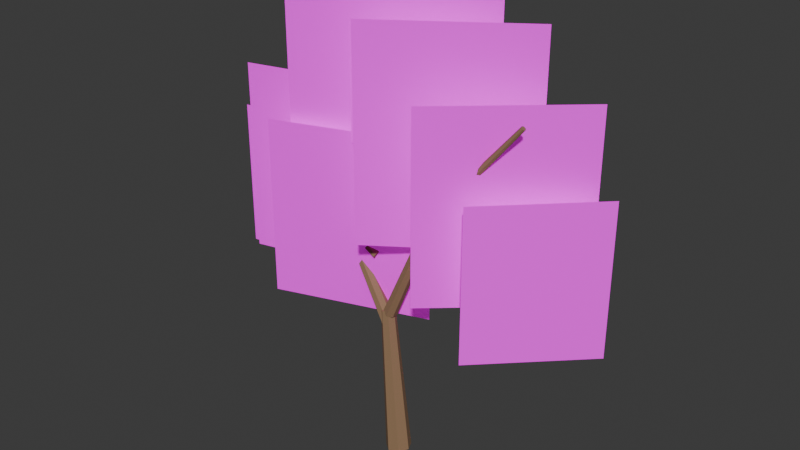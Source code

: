 # Source: TREE_EUCALYPTUS_COASTAL_002_2.0.0_GAMEPLAY.blend  (saved by Blender 5.2.44; exported with 4.5.12 LTS)
import bpy
from mathutils import Matrix  # noqa: F401  (used for matrix-valued properties, if any)

bpy.ops.wm.read_factory_settings(use_empty=True)
scene = bpy.context.scene
scene.name = 'Scene'

# ---- collections
col_collection = bpy.data.collections.new('Collection'); scene.collection.children.link(col_collection)

# ---- images (referenced by path relative to the original .blend; pixels are not part of the script)
import os
ASSET_DIR = os.environ.get("B2B_ASSET_DIR", "")  # directory of the original .blend (textures are referenced by path, not embedded)
HERE = os.path.dirname(os.path.abspath(__file__))  # packed textures are extracted next to this script under _unpacked/

def load_image(name, relpath, width, height, colorspace="sRGB"):
    """Load a texture the original file referenced (path relative to the .blend, or extracted next to this script)."""
    p = next((c for c in (os.path.join(HERE, relpath), os.path.join(ASSET_DIR, relpath)) if relpath and os.path.exists(c)), "")
    if p:
        img = bpy.data.images.load(p, check_existing=True)
        img.name = name
    else:  # same state as the original file: an image datablock whose file is absent (Cycles renders it pink)
        img = bpy.data.images.new(name, width, height)
        img.source = "FILE"
        img.filepath = "//" + (relpath or name)
    img.colorspace_settings.name = colorspace
    return img
img_eucalyptus_foliage_cluster_atlas_v2_clean_png = load_image('EUCALYPTUS_FOLIAGE_CLUSTER_ATLAS_V2_CLEAN.png', 'EUCALYPTUS_FOLIAGE_CLUSTER_ATLAS_V2_CLEAN.png', 1024, 1024, 'sRGB')

# ---- materials (node trees are filled in below, after node groups)
mat_gg_mat_tree_bark_shared_001 = bpy.data.materials.new('GG_MAT_TREE_BARK_SHARED.001')
mat_gg_mat_foliage_rich_raster_v2_001 = bpy.data.materials.new('GG_MAT_FOLIAGE_RICH_RASTER_V2.001')

# ---- material node trees
mat_gg_mat_tree_bark_shared_001.use_nodes = True; mat_gg_mat_tree_bark_shared_001.node_tree.nodes.clear()
_N = mat_gg_mat_tree_bark_shared_001.node_tree.nodes; _L = mat_gg_mat_tree_bark_shared_001.node_tree.links
n0 = _N.new('ShaderNodeBsdfPrincipled'); n0.name = 'Principled BSDF'; n0.location = (-200, 100)
n0.inputs[0].default_value = (0.28, 0.17, 0.09, 1.0)
n0.inputs[2].default_value = 0.8
n0.inputs[10].default_value = 0.005
n1 = _N.new('ShaderNodeOutputMaterial'); n1.name = 'Material Output'; n1.location = (200, 100)
_L.new(n0.outputs[0], n1.inputs[0])
n1.is_active_output = True
mat_gg_mat_foliage_rich_raster_v2_001.use_nodes = True; mat_gg_mat_foliage_rich_raster_v2_001.node_tree.nodes.clear()
_N = mat_gg_mat_foliage_rich_raster_v2_001.node_tree.nodes; _L = mat_gg_mat_foliage_rich_raster_v2_001.node_tree.links
n0 = _N.new('ShaderNodeOutputMaterial'); n0.name = 'Material Output'; n0.location = (0, 0)
n1 = _N.new('ShaderNodeBsdfPrincipled'); n1.name = 'Principled BSDF'; n1.location = (0, 0)
n1.inputs[2].default_value = 0.85
n1.inputs[10].default_value = 0.005
n1.inputs[28].default_value = 0.18
n2 = _N.new('ShaderNodeTexImage'); n2.name = 'Image Texture'; n2.location = (0, 0)
n2.image = img_eucalyptus_foliage_cluster_atlas_v2_clean_png
_L.new(n2.outputs[0], n1.inputs[0])
_L.new(n2.outputs[0], n1.inputs[27])
_L.new(n2.outputs[1], n1.inputs[4])
_L.new(n1.outputs[0], n0.inputs[0])
n0.is_active_output = True

# ---- world
world_world = bpy.data.worlds.new('World'); scene.world = world_world
world_world.use_nodes = True; world_world.node_tree.nodes.clear()
_N = world_world.node_tree.nodes; _L = world_world.node_tree.links
n0 = _N.new('ShaderNodeOutputWorld'); n0.name = 'World Output'; n0.location = (200, 100)
n1 = _N.new('ShaderNodeBackground'); n1.name = 'Background'; n1.location = (-200, 100)
n1.inputs[0].default_value = (0.05088, 0.05088, 0.05088, 1.0)
_L.new(n1.outputs[0], n0.inputs[0])
n0.is_active_output = True
world_world.color = (0.05088, 0.05088, 0.05088)
world_world.sun_shadow_jitter_overblur = 0.0

# ---- meshes
me_cone_005 = bpy.data.meshes.new('Cone.005')
me_cone_005.from_pydata([(0.0, 0.25, -1.505), (0.0, 0.14, 1.505), (0.1955, 0.1559, -1.505), (0.1095, 0.08729, 1.505), (0.2437, -0.05563, -1.505), (0.1365, -0.03115, 1.505), (0.1085, -0.2252, -1.505), (0.06074, -0.1261, 1.505), (-0.1085, -0.2252, -1.505), (-0.06074, -0.1261, 1.505), (-0.2437, -0.05563, -1.505), (-0.1365, -0.03115, 1.505), (-0.1955, 0.1559, -1.505), (-0.1095, 0.08729, 1.505)], [], [(0, 1, 3, 2), (2, 3, 5, 4), (4, 5, 7, 6), (6, 7, 9, 8), (8, 9, 11, 10), (3, 1, 13, 11, 9, 7, 5), (10, 11, 13, 12), (12, 13, 1, 0), (0, 2, 4, 6, 8, 10, 12)])
_uv = me_cone_005.uv_layers.new(name='UVMap')
_uv.uv.foreach_set('vector', [1.0, 0.5, 1.0, 1.0, 0.8571, 1.0, 0.8571, 0.5, 0.8571, 0.5, 0.8571, 1.0, 0.7143, 1.0, 0.7143, 0.5, 0.7143, 0.5, 0.7143, 1.0, 0.5714, 1.0, 0.5714, 0.5, 0.5714, 0.5, 0.5714, 1.0, 0.4286, 1.0, 0.4286, 0.5, 0.4286, 0.5, 0.4286, 1.0, 0.2857, 1.0, 0.2857, 0.5, 0.4376, 0.3996, 0.25, 0.49, 0.06236, 0.3996, 0.01602, 0.1966, 0.1459, 0.03377, 0.3541, 0.03377, 0.484, 0.1966, 0.2857, 0.5, 0.2857, 1.0, 0.1429, 1.0, 0.1429, 0.5, 0.1429, 0.5, 0.1429, 1.0, 2.98e-08, 1.0, 2.98e-08, 0.5, 0.75, 0.49, 0.9376, 0.3996, 0.984, 0.1966, 0.8541, 0.03377, 0.6459, 0.03377, 0.516, 0.1966, 0.5624, 0.3996])
me_cone_005.materials.append(mat_gg_mat_tree_bark_shared_001)
me_cone_005.update()
me_cone_006 = bpy.data.meshes.new('Cone.006')
me_cone_006.from_pydata([(0.0, 0.14, -1.668), (0.0, 0.0784, 1.668), (0.1095, 0.08729, -1.668), (0.0613, 0.04888, 1.668), (0.1365, -0.03115, -1.668), (0.07643, -0.01745, 1.668), (0.06074, -0.1261, -1.668), (0.03402, -0.07064, 1.668), (-0.06074, -0.1261, -1.668), (-0.03402, -0.07064, 1.668), (-0.1365, -0.03115, -1.668), (-0.07643, -0.01745, 1.668), (-0.1095, 0.08729, -1.668), (-0.0613, 0.04888, 1.668)], [], [(0, 1, 3, 2), (2, 3, 5, 4), (4, 5, 7, 6), (6, 7, 9, 8), (8, 9, 11, 10), (3, 1, 13, 11, 9, 7, 5), (10, 11, 13, 12), (12, 13, 1, 0), (0, 2, 4, 6, 8, 10, 12)])
_uv = me_cone_006.uv_layers.new(name='UVMap')
_uv.uv.foreach_set('vector', [1.0, 0.5, 1.0, 1.0, 0.8571, 1.0, 0.8571, 0.5, 0.8571, 0.5, 0.8571, 1.0, 0.7143, 1.0, 0.7143, 0.5, 0.7143, 0.5, 0.7143, 1.0, 0.5714, 1.0, 0.5714, 0.5, 0.5714, 0.5, 0.5714, 1.0, 0.4286, 1.0, 0.4286, 0.5, 0.4286, 0.5, 0.4286, 1.0, 0.2857, 1.0, 0.2857, 0.5, 0.4376, 0.3996, 0.25, 0.49, 0.06236, 0.3996, 0.01602, 0.1966, 0.1459, 0.03377, 0.3541, 0.03377, 0.484, 0.1966, 0.2857, 0.5, 0.2857, 1.0, 0.1429, 1.0, 0.1429, 0.5, 0.1429, 0.5, 0.1429, 1.0, 2.98e-08, 1.0, 2.98e-08, 0.5, 0.75, 0.49, 0.9376, 0.3996, 0.984, 0.1966, 0.8541, 0.03377, 0.6459, 0.03377, 0.516, 0.1966, 0.5624, 0.3996])
me_cone_006.materials.append(mat_gg_mat_tree_bark_shared_001)
me_cone_006.update()
me_cone_007 = bpy.data.meshes.new('Cone.007')
me_cone_007.from_pydata([(0.0, 0.14, -1.72), (0.0, 0.0784, 1.72), (0.1095, 0.08729, -1.72), (0.0613, 0.04888, 1.72), (0.1365, -0.03115, -1.72), (0.07643, -0.01745, 1.72), (0.06074, -0.1261, -1.72), (0.03402, -0.07064, 1.72), (-0.06074, -0.1261, -1.72), (-0.03402, -0.07064, 1.72), (-0.1365, -0.03115, -1.72), (-0.07643, -0.01745, 1.72), (-0.1095, 0.08729, -1.72), (-0.0613, 0.04888, 1.72)], [], [(0, 1, 3, 2), (2, 3, 5, 4), (4, 5, 7, 6), (6, 7, 9, 8), (8, 9, 11, 10), (3, 1, 13, 11, 9, 7, 5), (10, 11, 13, 12), (12, 13, 1, 0), (0, 2, 4, 6, 8, 10, 12)])
_uv = me_cone_007.uv_layers.new(name='UVMap')
_uv.uv.foreach_set('vector', [1.0, 0.5, 1.0, 1.0, 0.8571, 1.0, 0.8571, 0.5, 0.8571, 0.5, 0.8571, 1.0, 0.7143, 1.0, 0.7143, 0.5, 0.7143, 0.5, 0.7143, 1.0, 0.5714, 1.0, 0.5714, 0.5, 0.5714, 0.5, 0.5714, 1.0, 0.4286, 1.0, 0.4286, 0.5, 0.4286, 0.5, 0.4286, 1.0, 0.2857, 1.0, 0.2857, 0.5, 0.4376, 0.3996, 0.25, 0.49, 0.06236, 0.3996, 0.01602, 0.1966, 0.1459, 0.03377, 0.3541, 0.03377, 0.484, 0.1966, 0.2857, 0.5, 0.2857, 1.0, 0.1429, 1.0, 0.1429, 0.5, 0.1429, 0.5, 0.1429, 1.0, 2.98e-08, 1.0, 2.98e-08, 0.5, 0.75, 0.49, 0.9376, 0.3996, 0.984, 0.1966, 0.8541, 0.03377, 0.6459, 0.03377, 0.516, 0.1966, 0.5624, 0.3996])
me_cone_007.materials.append(mat_gg_mat_tree_bark_shared_001)
me_cone_007.update()
me_cone_008 = bpy.data.meshes.new('Cone.008')
me_cone_008.from_pydata([(0.0, 0.08, -1.068), (0.0, 0.0448, 1.068), (0.06255, 0.04988, -1.068), (0.03503, 0.02793, 1.068), (0.07799, -0.0178, -1.068), (0.04368, -0.009969, 1.068), (0.03471, -0.07208, -1.068), (0.01944, -0.04036, 1.068), (-0.03471, -0.07208, -1.068), (-0.01944, -0.04036, 1.068), (-0.07799, -0.0178, -1.068), (-0.04368, -0.009969, 1.068), (-0.06255, 0.04988, -1.068), (-0.03503, 0.02793, 1.068)], [], [(0, 1, 3, 2), (2, 3, 5, 4), (4, 5, 7, 6), (6, 7, 9, 8), (8, 9, 11, 10), (3, 1, 13, 11, 9, 7, 5), (10, 11, 13, 12), (12, 13, 1, 0), (0, 2, 4, 6, 8, 10, 12)])
_uv = me_cone_008.uv_layers.new(name='UVMap')
_uv.uv.foreach_set('vector', [1.0, 0.5, 1.0, 1.0, 0.8571, 1.0, 0.8571, 0.5, 0.8571, 0.5, 0.8571, 1.0, 0.7143, 1.0, 0.7143, 0.5, 0.7143, 0.5, 0.7143, 1.0, 0.5714, 1.0, 0.5714, 0.5, 0.5714, 0.5, 0.5714, 1.0, 0.4286, 1.0, 0.4286, 0.5, 0.4286, 0.5, 0.4286, 1.0, 0.2857, 1.0, 0.2857, 0.5, 0.4376, 0.3996, 0.25, 0.49, 0.06236, 0.3996, 0.01602, 0.1966, 0.1459, 0.03377, 0.3541, 0.03377, 0.484, 0.1966, 0.2857, 0.5, 0.2857, 1.0, 0.1429, 1.0, 0.1429, 0.5, 0.1429, 0.5, 0.1429, 1.0, 2.98e-08, 1.0, 2.98e-08, 0.5, 0.75, 0.49, 0.9376, 0.3996, 0.984, 0.1966, 0.8541, 0.03377, 0.6459, 0.03377, 0.516, 0.1966, 0.5624, 0.3996])
me_cone_008.materials.append(mat_gg_mat_tree_bark_shared_001)
me_cone_008.update()
me_cone_009 = bpy.data.meshes.new('Cone.009')
me_cone_009.from_pydata([(0.0, 0.09, -1.164), (0.0, 0.0504, 1.164), (0.07036, 0.05611, -1.164), (0.0394, 0.03142, 1.164), (0.08774, -0.02003, -1.164), (0.04914, -0.01122, 1.164), (0.03905, -0.08109, -1.164), (0.02187, -0.04541, 1.164), (-0.03905, -0.08109, -1.164), (-0.02187, -0.04541, 1.164), (-0.08774, -0.02003, -1.164), (-0.04914, -0.01122, 1.164), (-0.07036, 0.05611, -1.164), (-0.0394, 0.03142, 1.164)], [], [(0, 1, 3, 2), (2, 3, 5, 4), (4, 5, 7, 6), (6, 7, 9, 8), (8, 9, 11, 10), (3, 1, 13, 11, 9, 7, 5), (10, 11, 13, 12), (12, 13, 1, 0), (0, 2, 4, 6, 8, 10, 12)])
_uv = me_cone_009.uv_layers.new(name='UVMap')
_uv.uv.foreach_set('vector', [1.0, 0.5, 1.0, 1.0, 0.8571, 1.0, 0.8571, 0.5, 0.8571, 0.5, 0.8571, 1.0, 0.7143, 1.0, 0.7143, 0.5, 0.7143, 0.5, 0.7143, 1.0, 0.5714, 1.0, 0.5714, 0.5, 0.5714, 0.5, 0.5714, 1.0, 0.4286, 1.0, 0.4286, 0.5, 0.4286, 0.5, 0.4286, 1.0, 0.2857, 1.0, 0.2857, 0.5, 0.4376, 0.3996, 0.25, 0.49, 0.06236, 0.3996, 0.01602, 0.1966, 0.1459, 0.03377, 0.3541, 0.03377, 0.484, 0.1966, 0.2857, 0.5, 0.2857, 1.0, 0.1429, 1.0, 0.1429, 0.5, 0.1429, 0.5, 0.1429, 1.0, 2.98e-08, 1.0, 2.98e-08, 0.5, 0.75, 0.49, 0.9376, 0.3996, 0.984, 0.1966, 0.8541, 0.03377, 0.6459, 0.03377, 0.516, 0.1966, 0.5624, 0.3996])
me_cone_009.materials.append(mat_gg_mat_tree_bark_shared_001)
me_cone_009.update()
me_gg_tree_eucalyptus_coastal_002_card_00_mesh_001 = bpy.data.meshes.new('GG_TREE_EUCALYPTUS_COASTAL_002_CARD_00_MESH.001')
me_gg_tree_eucalyptus_coastal_002_card_00_mesh_001.from_pydata([(-1.6, 0.0, -1.875), (1.6, 0.0, -1.875), (1.6, 0.0, 1.875), (-1.6, 0.0, 1.875)], [], [(0, 1, 2, 3)])
_uv = me_gg_tree_eucalyptus_coastal_002_card_00_mesh_001.uv_layers.new(name='UVMap')
_uv.uv.foreach_set('vector', [0.01356, 0.5861, 0.3421, 0.5861, 0.3421, 0.9896, 0.01356, 0.9896])
me_gg_tree_eucalyptus_coastal_002_card_00_mesh_001.materials.append(mat_gg_mat_foliage_rich_raster_v2_001)
me_gg_tree_eucalyptus_coastal_002_card_00_mesh_001.update()
me_gg_tree_eucalyptus_coastal_002_card_01_mesh_001 = bpy.data.meshes.new('GG_TREE_EUCALYPTUS_COASTAL_002_CARD_01_MESH.001')
me_gg_tree_eucalyptus_coastal_002_card_01_mesh_001.from_pydata([(-1.6, 0.0, -2.0), (1.6, 0.0, -2.0), (1.6, 0.0, 2.0), (-1.6, 0.0, 2.0)], [], [(0, 1, 2, 3)])
_uv = me_gg_tree_eucalyptus_coastal_002_card_01_mesh_001.uv_layers.new(name='UVMap')
_uv.uv.foreach_set('vector', [0.3812, 0.5502, 0.6651, 0.5502, 0.6651, 0.9856, 0.3812, 0.9856])
me_gg_tree_eucalyptus_coastal_002_card_01_mesh_001.materials.append(mat_gg_mat_foliage_rich_raster_v2_001)
me_gg_tree_eucalyptus_coastal_002_card_01_mesh_001.update()
me_gg_tree_eucalyptus_coastal_002_card_02_mesh_001 = bpy.data.meshes.new('GG_TREE_EUCALYPTUS_COASTAL_002_CARD_02_MESH.001')
me_gg_tree_eucalyptus_coastal_002_card_02_mesh_001.from_pydata([(-1.575, 0.0, -2.025), (1.575, 0.0, -2.025), (1.575, 0.0, 2.025), (-1.575, 0.0, 2.025)], [], [(0, 1, 2, 3)])
_uv = me_gg_tree_eucalyptus_coastal_002_card_02_mesh_001.uv_layers.new(name='UVMap')
_uv.uv.foreach_set('vector', [0.01356, 0.5861, 0.3421, 0.5861, 0.3421, 0.9896, 0.01356, 0.9896])
me_gg_tree_eucalyptus_coastal_002_card_02_mesh_001.materials.append(mat_gg_mat_foliage_rich_raster_v2_001)
me_gg_tree_eucalyptus_coastal_002_card_02_mesh_001.update()
me_gg_tree_eucalyptus_coastal_002_card_03_mesh_001 = bpy.data.meshes.new('GG_TREE_EUCALYPTUS_COASTAL_002_CARD_03_MESH.001')
me_gg_tree_eucalyptus_coastal_002_card_03_mesh_001.from_pydata([(-1.525, 0.0, -1.825), (1.525, 0.0, -1.825), (1.525, 0.0, 1.825), (-1.525, 0.0, 1.825)], [], [(0, 1, 2, 3)])
_uv = me_gg_tree_eucalyptus_coastal_002_card_03_mesh_001.uv_layers.new(name='UVMap')
_uv.uv.foreach_set('vector', [0.555, 0.01435, 0.7153, 0.01435, 0.7153, 0.3628, 0.555, 0.3628])
me_gg_tree_eucalyptus_coastal_002_card_03_mesh_001.materials.append(mat_gg_mat_foliage_rich_raster_v2_001)
me_gg_tree_eucalyptus_coastal_002_card_03_mesh_001.update()
me_gg_tree_eucalyptus_coastal_002_card_04_mesh_001 = bpy.data.meshes.new('GG_TREE_EUCALYPTUS_COASTAL_002_CARD_04_MESH.001')
me_gg_tree_eucalyptus_coastal_002_card_04_mesh_001.from_pydata([(-1.25, 0.0, -1.5), (1.25, 0.0, -1.5), (1.25, 0.0, 1.5), (-1.25, 0.0, 1.5)], [], [(0, 1, 2, 3)])
_uv = me_gg_tree_eucalyptus_coastal_002_card_04_mesh_001.uv_layers.new(name='UVMap')
_uv.uv.foreach_set('vector', [0.5821, 0.3612, 0.7927, 0.3612, 0.7927, 0.5526, 0.5821, 0.5526])
me_gg_tree_eucalyptus_coastal_002_card_04_mesh_001.materials.append(mat_gg_mat_foliage_rich_raster_v2_001)
me_gg_tree_eucalyptus_coastal_002_card_04_mesh_001.update()
me_gg_tree_eucalyptus_coastal_002_card_05_mesh_001 = bpy.data.meshes.new('GG_TREE_EUCALYPTUS_COASTAL_002_CARD_05_MESH.001')
me_gg_tree_eucalyptus_coastal_002_card_05_mesh_001.from_pydata([(-1.55, 0.0, -1.75), (1.55, 0.0, -1.75), (1.55, 0.0, 1.75), (-1.55, 0.0, 1.75)], [], [(0, 1, 2, 3)])
_uv = me_gg_tree_eucalyptus_coastal_002_card_05_mesh_001.uv_layers.new(name='UVMap')
_uv.uv.foreach_set('vector', [0.02073, 0.01994, 0.5399, 0.01994, 0.5399, 0.3676, 0.02073, 0.3676])
me_gg_tree_eucalyptus_coastal_002_card_05_mesh_001.materials.append(mat_gg_mat_foliage_rich_raster_v2_001)
me_gg_tree_eucalyptus_coastal_002_card_05_mesh_001.update()
me_gg_tree_eucalyptus_coastal_002_card_06_mesh_001 = bpy.data.meshes.new('GG_TREE_EUCALYPTUS_COASTAL_002_CARD_06_MESH.001')
me_gg_tree_eucalyptus_coastal_002_card_06_mesh_001.from_pydata([(-1.225, 0.0, -1.45), (1.225, 0.0, -1.45), (1.225, 0.0, 1.45), (-1.225, 0.0, 1.45)], [], [(0, 1, 2, 3)])
_uv = me_gg_tree_eucalyptus_coastal_002_card_06_mesh_001.uv_layers.new(name='UVMap')
_uv.uv.foreach_set('vector', [0.555, 0.01435, 0.7153, 0.01435, 0.7153, 0.3628, 0.555, 0.3628])
me_gg_tree_eucalyptus_coastal_002_card_06_mesh_001.materials.append(mat_gg_mat_foliage_rich_raster_v2_001)
me_gg_tree_eucalyptus_coastal_002_card_06_mesh_001.update()
me_gg_tree_eucalyptus_coastal_002_card_07_mesh_001 = bpy.data.meshes.new('GG_TREE_EUCALYPTUS_COASTAL_002_CARD_07_MESH.001')
me_gg_tree_eucalyptus_coastal_002_card_07_mesh_001.from_pydata([(-1.275, 0.0, -1.6), (1.275, 0.0, -1.6), (1.275, 0.0, 1.6), (-1.275, 0.0, 1.6)], [], [(0, 1, 2, 3)])
_uv = me_gg_tree_eucalyptus_coastal_002_card_07_mesh_001.uv_layers.new(name='UVMap')
_uv.uv.foreach_set('vector', [0.3812, 0.5502, 0.6651, 0.5502, 0.6651, 0.9856, 0.3812, 0.9856])
me_gg_tree_eucalyptus_coastal_002_card_07_mesh_001.materials.append(mat_gg_mat_foliage_rich_raster_v2_001)
me_gg_tree_eucalyptus_coastal_002_card_07_mesh_001.update()

# ---- objects
ob_gg_tree_eucalyptus_coastal_002_locked_structure_00 = bpy.data.objects.new('GG_TREE_EUCALYPTUS_COASTAL_002_LOCKED_STRUCTURE_00', me_cone_005)
ob_gg_tree_eucalyptus_coastal_002_locked_structure_01 = bpy.data.objects.new('GG_TREE_EUCALYPTUS_COASTAL_002_LOCKED_STRUCTURE_01', me_cone_006)
ob_gg_tree_eucalyptus_coastal_002_locked_structure_02 = bpy.data.objects.new('GG_TREE_EUCALYPTUS_COASTAL_002_LOCKED_STRUCTURE_02', me_cone_007)
ob_gg_tree_eucalyptus_coastal_002_locked_structure_03 = bpy.data.objects.new('GG_TREE_EUCALYPTUS_COASTAL_002_LOCKED_STRUCTURE_03', me_cone_008)
ob_gg_tree_eucalyptus_coastal_002_locked_structure_04 = bpy.data.objects.new('GG_TREE_EUCALYPTUS_COASTAL_002_LOCKED_STRUCTURE_04', me_cone_009)
ob_gg_tree_eucalyptus_coastal_002_card_00 = bpy.data.objects.new('GG_TREE_EUCALYPTUS_COASTAL_002_CARD_00', me_gg_tree_eucalyptus_coastal_002_card_00_mesh_001)
ob_gg_tree_eucalyptus_coastal_002_card_01 = bpy.data.objects.new('GG_TREE_EUCALYPTUS_COASTAL_002_CARD_01', me_gg_tree_eucalyptus_coastal_002_card_01_mesh_001)
ob_gg_tree_eucalyptus_coastal_002_card_02 = bpy.data.objects.new('GG_TREE_EUCALYPTUS_COASTAL_002_CARD_02', me_gg_tree_eucalyptus_coastal_002_card_02_mesh_001)
ob_gg_tree_eucalyptus_coastal_002_card_03 = bpy.data.objects.new('GG_TREE_EUCALYPTUS_COASTAL_002_CARD_03', me_gg_tree_eucalyptus_coastal_002_card_03_mesh_001)
ob_gg_tree_eucalyptus_coastal_002_card_04 = bpy.data.objects.new('GG_TREE_EUCALYPTUS_COASTAL_002_CARD_04', me_gg_tree_eucalyptus_coastal_002_card_04_mesh_001)
ob_gg_tree_eucalyptus_coastal_002_card_05 = bpy.data.objects.new('GG_TREE_EUCALYPTUS_COASTAL_002_CARD_05', me_gg_tree_eucalyptus_coastal_002_card_05_mesh_001)
ob_gg_tree_eucalyptus_coastal_002_card_06 = bpy.data.objects.new('GG_TREE_EUCALYPTUS_COASTAL_002_CARD_06', me_gg_tree_eucalyptus_coastal_002_card_06_mesh_001)
ob_gg_tree_eucalyptus_coastal_002_card_07 = bpy.data.objects.new('GG_TREE_EUCALYPTUS_COASTAL_002_CARD_07', me_gg_tree_eucalyptus_coastal_002_card_07_mesh_001)

# ---- transforms, parenting, visibility, modifiers, constraints
ob_gg_tree_eucalyptus_coastal_002_locked_structure_00.location = (-0.5556, 0.0, 6.667)
ob_gg_tree_eucalyptus_coastal_002_locked_structure_00.rotation_euler = (0.08314, 4.114e-07, -1.571)
ob_gg_tree_eucalyptus_coastal_002_locked_structure_00.scale = (4.444, 4.444, 4.444)
ob_gg_tree_eucalyptus_coastal_002_locked_structure_01.location = (-4.822, 0.2667, 18.33)
ob_gg_tree_eucalyptus_coastal_002_locked_structure_01.rotation_euler = (0.5466, -1.068e-07, -1.64)
ob_gg_tree_eucalyptus_coastal_002_locked_structure_01.scale = (4.444, 4.444, 4.444)
ob_gg_tree_eucalyptus_coastal_002_locked_structure_02.location = (2.178, -0.1778, 20.11)
ob_gg_tree_eucalyptus_coastal_002_locked_structure_02.rotation_euler = (0.4135, -1.711e-07, 1.513)
ob_gg_tree_eucalyptus_coastal_002_locked_structure_02.scale = (4.444, 4.444, 4.444)
ob_gg_tree_eucalyptus_coastal_002_locked_structure_03.location = (7.889, -0.06667, 28.56)
ob_gg_tree_eucalyptus_coastal_002_locked_structure_03.rotation_euler = (0.688, -3.364e-08, 1.667)
ob_gg_tree_eucalyptus_coastal_002_locked_structure_03.scale = (4.444, 4.444, 4.444)
ob_gg_tree_eucalyptus_coastal_002_locked_structure_04.location = (-7.0, 0.3333, 20.22)
ob_gg_tree_eucalyptus_coastal_002_locked_structure_04.rotation_euler = (1.078, -6.516e-08, -1.595)
ob_gg_tree_eucalyptus_coastal_002_locked_structure_04.scale = (4.444, 4.444, 4.444)
ob_gg_tree_eucalyptus_coastal_002_card_00.location = (-8.444, 0.9778, 23.11)
ob_gg_tree_eucalyptus_coastal_002_card_00.rotation_euler = (0.0, 0.0, 0.2368)
ob_gg_tree_eucalyptus_coastal_002_card_00.scale = (4.444, 4.444, 4.444)
ob_gg_tree_eucalyptus_coastal_002_card_01.location = (-3.333, 1.156, 30.22)
ob_gg_tree_eucalyptus_coastal_002_card_01.rotation_euler = (0.0, 0.0, 0.3764)
ob_gg_tree_eucalyptus_coastal_002_card_01.scale = (4.444, 4.444, 4.444)
ob_gg_tree_eucalyptus_coastal_002_card_02.location = (3.778, 1.111, 29.11)
ob_gg_tree_eucalyptus_coastal_002_card_02.rotation_euler = (0.0, 0.0, 0.6033)
ob_gg_tree_eucalyptus_coastal_002_card_02.scale = (4.444, 4.444, 4.444)
ob_gg_tree_eucalyptus_coastal_002_card_03.location = (9.111, 1.022, 25.11)
ob_gg_tree_eucalyptus_coastal_002_card_03.rotation_euler = (0.0, 0.0, 0.7254)
ob_gg_tree_eucalyptus_coastal_002_card_03.scale = (4.444, 4.444, 4.444)
ob_gg_tree_eucalyptus_coastal_002_card_04.location = (12.0, 1.333, 19.78)
ob_gg_tree_eucalyptus_coastal_002_card_04.rotation_euler = (0.0, 0.0, 0.7778)
ob_gg_tree_eucalyptus_coastal_002_card_04.scale = (4.444, 4.444, 4.444)
ob_gg_tree_eucalyptus_coastal_002_card_05.location = (-4.667, -0.5333, 20.44)
ob_gg_tree_eucalyptus_coastal_002_card_05.rotation_euler = (0.0, 0.0, 0.324)
ob_gg_tree_eucalyptus_coastal_002_card_05.scale = (4.444, 4.444, 4.444)
ob_gg_tree_eucalyptus_coastal_002_card_06.location = (-12.0, 1.556, 20.44)
ob_gg_tree_eucalyptus_coastal_002_card_06.rotation_euler = (0.0, 0.0, 0.1495)
ob_gg_tree_eucalyptus_coastal_002_card_06.scale = (4.444, 4.444, 4.444)
ob_gg_tree_eucalyptus_coastal_002_card_07.location = (0.6667, 2.222, 34.44)
ob_gg_tree_eucalyptus_coastal_002_card_07.rotation_euler = (0.0, 0.0, 0.516)
ob_gg_tree_eucalyptus_coastal_002_card_07.scale = (4.444, 4.444, 4.444)

# ---- collection membership
col_collection.objects.link(ob_gg_tree_eucalyptus_coastal_002_locked_structure_00)
col_collection.objects.link(ob_gg_tree_eucalyptus_coastal_002_locked_structure_01)
col_collection.objects.link(ob_gg_tree_eucalyptus_coastal_002_locked_structure_02)
col_collection.objects.link(ob_gg_tree_eucalyptus_coastal_002_locked_structure_03)
col_collection.objects.link(ob_gg_tree_eucalyptus_coastal_002_locked_structure_04)
col_collection.objects.link(ob_gg_tree_eucalyptus_coastal_002_card_00)
col_collection.objects.link(ob_gg_tree_eucalyptus_coastal_002_card_01)
col_collection.objects.link(ob_gg_tree_eucalyptus_coastal_002_card_02)
col_collection.objects.link(ob_gg_tree_eucalyptus_coastal_002_card_03)
col_collection.objects.link(ob_gg_tree_eucalyptus_coastal_002_card_04)
col_collection.objects.link(ob_gg_tree_eucalyptus_coastal_002_card_05)
col_collection.objects.link(ob_gg_tree_eucalyptus_coastal_002_card_06)
col_collection.objects.link(ob_gg_tree_eucalyptus_coastal_002_card_07)

# ---- scene / render settings (as saved in the file)
scene.frame_start = 1; scene.frame_end = 250; scene.frame_set(1)
scene.render.engine = 'BLENDER_EEVEE_NEXT'
scene.render.bake_bias = 0.0
scene.render.bake_samples = 0
scene.render.compositor_device = 'GPU'
scene.eevee.use_volume_custom_range = False
scene.eevee.fast_gi_thickness_near = 0.1
scene.eevee.fast_gi_thickness_far = 0.0
scene.eevee.ray_tracing_options.screen_trace_thickness = 0.1
bpy.context.view_layer.update()

# ---- added for rendering (the .blend has no active camera and no usable light): camera, sun
cam_auto = bpy.data.cameras.new('AutoCamera')
cam_auto.lens = 50.0
cam_auto.sensor_width = 36.0
cam_auto.clip_end = 1000.0
ob_auto_camera = bpy.data.objects.new('AutoCamera', cam_auto)
scene.collection.objects.link(ob_auto_camera)
ob_auto_camera.location = (49.3378, -59.0386, 60.7767)
ob_auto_camera.rotation_euler = (1.09748, -7.21219e-08, 0.694738)
scene.camera = ob_auto_camera
light_auto_sun = bpy.data.lights.new('AutoSun', 'SUN')
light_auto_sun.energy = 3.0
light_auto_sun.angle = 0.0523599
ob_auto_sun = bpy.data.objects.new('AutoSun', light_auto_sun)
scene.collection.objects.link(ob_auto_sun)
ob_auto_sun.rotation_euler = (0.872665, 0.174533, 0.523599)
bpy.context.view_layer.update()
